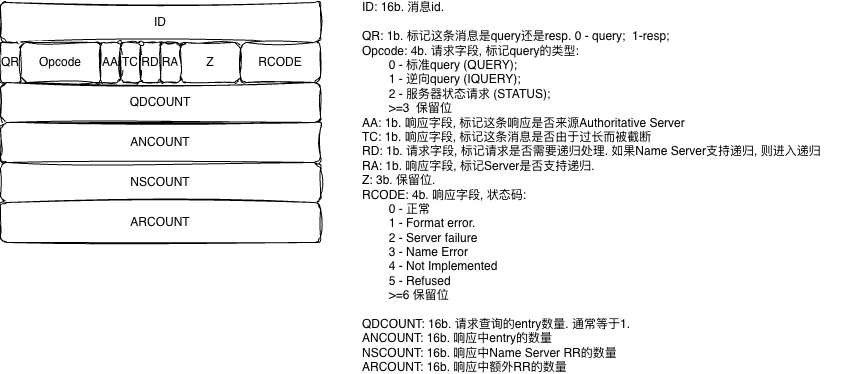

The diagram above was exported from draw.io. Its source (the exported page's mxGraphModel, read from the mxfile embedded in the PNG):
<mxGraphModel dx="1018" dy="748" grid="1" gridSize="10" guides="1" tooltips="1" connect="1" arrows="1" fold="1" page="1" pageScale="1" pageWidth="827" pageHeight="1169" math="0" shadow="0">
  <root>
    <mxCell id="0" />
    <mxCell id="1" parent="0" />
    <mxCell id="HJFAk9eqmPhTucIWg0lw-5" value="ID" style="rounded=1;whiteSpace=wrap;html=1;sketch=1;jiggle=2;curveFitting=1;align=center;verticalAlign=middle;fontFamily=Helvetica;fontSize=12;labelBackgroundColor=default;" vertex="1" parent="1">
      <mxGeometry x="160" y="200" width="320" height="40" as="geometry" />
    </mxCell>
    <mxCell id="HJFAk9eqmPhTucIWg0lw-6" value="QR" style="rounded=1;whiteSpace=wrap;html=1;sketch=1;jiggle=2;curveFitting=1;align=center;verticalAlign=middle;fontFamily=Helvetica;fontSize=12;labelBackgroundColor=default;" vertex="1" parent="1">
      <mxGeometry x="160" y="240" width="20" height="40" as="geometry" />
    </mxCell>
    <mxCell id="HJFAk9eqmPhTucIWg0lw-7" value="Opcode" style="rounded=1;whiteSpace=wrap;html=1;sketch=1;jiggle=2;curveFitting=1;align=center;verticalAlign=middle;fontFamily=Helvetica;fontSize=12;labelBackgroundColor=default;" vertex="1" parent="1">
      <mxGeometry x="180" y="240" width="80" height="40" as="geometry" />
    </mxCell>
    <mxCell id="HJFAk9eqmPhTucIWg0lw-8" value="AA" style="rounded=1;whiteSpace=wrap;html=1;sketch=1;jiggle=2;curveFitting=1;align=center;verticalAlign=middle;fontFamily=Helvetica;fontSize=12;labelBackgroundColor=default;" vertex="1" parent="1">
      <mxGeometry x="260" y="240" width="20" height="40" as="geometry" />
    </mxCell>
    <mxCell id="HJFAk9eqmPhTucIWg0lw-9" value="TC" style="rounded=1;whiteSpace=wrap;html=1;sketch=1;jiggle=2;curveFitting=1;align=center;verticalAlign=middle;fontFamily=Helvetica;fontSize=12;labelBackgroundColor=default;" vertex="1" parent="1">
      <mxGeometry x="280" y="240" width="20" height="40" as="geometry" />
    </mxCell>
    <mxCell id="HJFAk9eqmPhTucIWg0lw-10" value="RD" style="rounded=1;whiteSpace=wrap;html=1;sketch=1;jiggle=2;curveFitting=1;align=center;verticalAlign=middle;fontFamily=Helvetica;fontSize=12;labelBackgroundColor=default;" vertex="1" parent="1">
      <mxGeometry x="300" y="240" width="20" height="40" as="geometry" />
    </mxCell>
    <mxCell id="HJFAk9eqmPhTucIWg0lw-11" value="RA" style="rounded=1;whiteSpace=wrap;html=1;sketch=1;jiggle=2;curveFitting=1;align=center;verticalAlign=middle;fontFamily=Helvetica;fontSize=12;labelBackgroundColor=default;" vertex="1" parent="1">
      <mxGeometry x="320" y="240" width="20" height="40" as="geometry" />
    </mxCell>
    <mxCell id="HJFAk9eqmPhTucIWg0lw-12" value="Z" style="rounded=1;whiteSpace=wrap;html=1;sketch=1;jiggle=2;curveFitting=1;align=center;verticalAlign=middle;fontFamily=Helvetica;fontSize=12;labelBackgroundColor=default;" vertex="1" parent="1">
      <mxGeometry x="340" y="240" width="60" height="40" as="geometry" />
    </mxCell>
    <mxCell id="HJFAk9eqmPhTucIWg0lw-13" value="RCODE" style="rounded=1;whiteSpace=wrap;html=1;sketch=1;jiggle=2;curveFitting=1;align=center;verticalAlign=middle;fontFamily=Helvetica;fontSize=12;labelBackgroundColor=default;" vertex="1" parent="1">
      <mxGeometry x="400" y="240" width="80" height="40" as="geometry" />
    </mxCell>
    <mxCell id="HJFAk9eqmPhTucIWg0lw-14" value="QDCOUNT" style="rounded=1;whiteSpace=wrap;html=1;sketch=1;jiggle=2;curveFitting=1;align=center;verticalAlign=middle;fontFamily=Helvetica;fontSize=12;labelBackgroundColor=default;" vertex="1" parent="1">
      <mxGeometry x="160" y="280" width="320" height="40" as="geometry" />
    </mxCell>
    <mxCell id="HJFAk9eqmPhTucIWg0lw-15" value="ANCOUNT" style="rounded=1;whiteSpace=wrap;html=1;sketch=1;jiggle=2;curveFitting=1;align=center;verticalAlign=middle;fontFamily=Helvetica;fontSize=12;labelBackgroundColor=default;" vertex="1" parent="1">
      <mxGeometry x="160" y="320" width="320" height="40" as="geometry" />
    </mxCell>
    <mxCell id="HJFAk9eqmPhTucIWg0lw-16" value="NSCOUNT" style="rounded=1;whiteSpace=wrap;html=1;sketch=1;jiggle=2;curveFitting=1;align=center;verticalAlign=middle;fontFamily=Helvetica;fontSize=12;labelBackgroundColor=default;" vertex="1" parent="1">
      <mxGeometry x="160" y="360" width="320" height="40" as="geometry" />
    </mxCell>
    <mxCell id="HJFAk9eqmPhTucIWg0lw-17" value="ARCOUNT" style="rounded=1;whiteSpace=wrap;html=1;sketch=1;jiggle=2;curveFitting=1;align=center;verticalAlign=middle;fontFamily=Helvetica;fontSize=12;labelBackgroundColor=default;" vertex="1" parent="1">
      <mxGeometry x="160" y="400" width="320" height="40" as="geometry" />
    </mxCell>
    <mxCell id="HJFAk9eqmPhTucIWg0lw-18" value="ID: 16b. 消息id.&lt;div&gt;&lt;br&gt;&lt;div&gt;QR: 1b. 标记这条消息是query还是resp. 0 - query;&amp;nbsp; 1-resp;&lt;/div&gt;&lt;div&gt;Opcode: 4b. 请求字段, 标记query的类型:&lt;/div&gt;&lt;div&gt;&amp;nbsp; &amp;nbsp; &amp;nbsp; &amp;nbsp; 0 - 标准query (QUERY);&amp;nbsp;&lt;/div&gt;&lt;div&gt;&amp;nbsp; &amp;nbsp; &amp;nbsp; &amp;nbsp; 1 - 逆向query (IQUERY);&amp;nbsp;&lt;/div&gt;&lt;div&gt;&amp;nbsp; &amp;nbsp; &amp;nbsp; &amp;nbsp; 2 - 服务器状态请求 (STATUS);&lt;/div&gt;&lt;div&gt;&amp;nbsp; &amp;nbsp; &amp;nbsp; &amp;nbsp; &amp;gt;=3&amp;nbsp; 保留位&lt;/div&gt;&lt;div&gt;AA: 1b. 响应字段, 标记这条响应是否来源Authoritative Server&lt;/div&gt;&lt;div&gt;TC: 1b. 响应字段, 标记这条消息是否由于过长而被截断&lt;/div&gt;&lt;div&gt;RD: 1b. 请求字段, 标记请求是否需要递归处理. 如果Name Server支持递归, 则进入递归&lt;/div&gt;&lt;div&gt;RA: 1b. 响应字段, 标记Server是否支持递归.&amp;nbsp;&lt;/div&gt;&lt;div&gt;Z: 3b. 保留位.&lt;/div&gt;&lt;div&gt;RCODE: 4b. 响应字段, 状态码:&lt;/div&gt;&lt;/div&gt;&lt;div&gt;&amp;nbsp; &amp;nbsp; &amp;nbsp; &amp;nbsp; 0 - 正常&lt;/div&gt;&lt;div&gt;&amp;nbsp; &amp;nbsp; &amp;nbsp; &amp;nbsp; 1 - Format error.&lt;/div&gt;&lt;div&gt;&amp;nbsp; &amp;nbsp; &amp;nbsp; &amp;nbsp; 2 - Server failure&lt;/div&gt;&lt;div&gt;&amp;nbsp; &amp;nbsp; &amp;nbsp; &amp;nbsp; 3 - Name Error&lt;/div&gt;&lt;div&gt;&amp;nbsp; &amp;nbsp; &amp;nbsp; &amp;nbsp; 4 - Not Implemented&lt;/div&gt;&lt;div&gt;&amp;nbsp; &amp;nbsp; &amp;nbsp; &amp;nbsp; 5 - Refused&lt;/div&gt;&lt;div&gt;&amp;nbsp; &amp;nbsp; &amp;nbsp; &amp;nbsp; &amp;gt;=6 保留位&lt;/div&gt;&lt;div&gt;&lt;br&gt;&lt;/div&gt;&lt;div&gt;QDCOUNT: 16b. 请求查询的entry数量. 通常等于1.&lt;/div&gt;&lt;div&gt;ANCOUNT: 16b. 响应中entry的数量&lt;/div&gt;&lt;div&gt;NSCOUNT: 16b. 响应中Name Server RR的数量&lt;/div&gt;&lt;div&gt;ARCOUNT: 16b. 响应中额外RR的数量&lt;/div&gt;" style="text;html=1;whiteSpace=wrap;strokeColor=none;fillColor=none;align=left;verticalAlign=middle;rounded=0;fontFamily=Helvetica;fontSize=12;fontColor=default;labelBackgroundColor=default;" vertex="1" parent="1">
      <mxGeometry x="520" y="370" width="490" height="30" as="geometry" />
    </mxCell>
  </root>
</mxGraphModel>